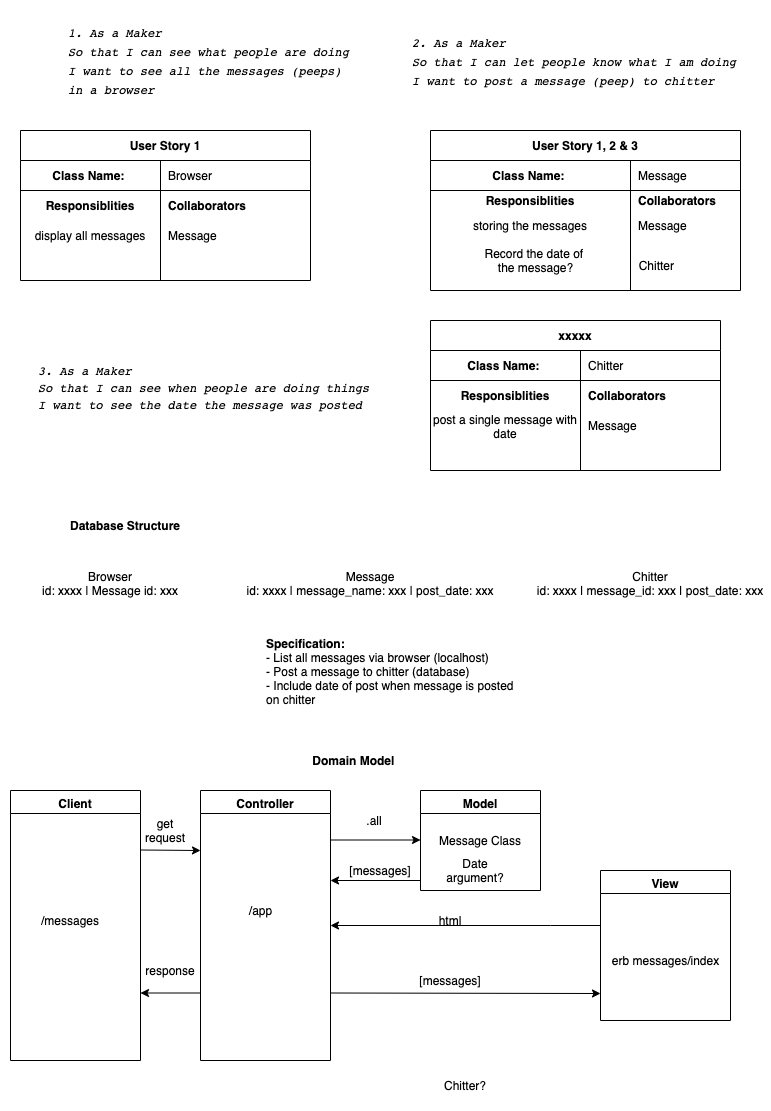

The diagram above was exported from draw.io. Its source (the exported page's mxGraphModel, read from the mxfile embedded in the PNG):
<mxGraphModel dx="794" dy="527" grid="1" gridSize="10" guides="1" tooltips="1" connect="1" arrows="1" fold="1" page="1" pageScale="1" pageWidth="827" pageHeight="1169" math="0" shadow="0">
  <root>
    <mxCell id="0" />
    <mxCell id="1" parent="0" />
    <mxCell id="8" value="User Story 1" style="shape=table;startSize=30;container=1;collapsible=0;childLayout=tableLayout;fixedRows=1;rowLines=0;fontStyle=1;align=center;" parent="1" vertex="1">
      <mxGeometry x="40" y="140" width="290" height="150" as="geometry" />
    </mxCell>
    <mxCell id="9" value="" style="shape=partialRectangle;html=1;whiteSpace=wrap;collapsible=0;dropTarget=0;pointerEvents=0;fillColor=none;top=0;left=0;bottom=1;right=0;points=[[0,0.5],[1,0.5]];portConstraint=eastwest;" parent="8" vertex="1">
      <mxGeometry y="30" width="290" height="30" as="geometry" />
    </mxCell>
    <mxCell id="10" value="Class Name:&amp;nbsp;" style="shape=partialRectangle;html=1;whiteSpace=wrap;connectable=0;fillColor=none;top=0;left=0;bottom=0;right=0;overflow=hidden;fontStyle=1" parent="9" vertex="1">
      <mxGeometry width="140" height="30" as="geometry" />
    </mxCell>
    <mxCell id="11" value="Browser" style="shape=partialRectangle;html=1;whiteSpace=wrap;connectable=0;fillColor=none;top=0;left=0;bottom=0;right=0;align=left;spacingLeft=6;overflow=hidden;" parent="9" vertex="1">
      <mxGeometry x="140" width="150" height="30" as="geometry" />
    </mxCell>
    <mxCell id="12" value="" style="shape=partialRectangle;html=1;whiteSpace=wrap;collapsible=0;dropTarget=0;pointerEvents=0;fillColor=none;top=0;left=0;bottom=0;right=0;points=[[0,0.5],[1,0.5]];portConstraint=eastwest;" parent="8" vertex="1">
      <mxGeometry y="60" width="290" height="30" as="geometry" />
    </mxCell>
    <mxCell id="13" value="Responsiblities" style="shape=partialRectangle;html=1;whiteSpace=wrap;connectable=0;fillColor=none;top=0;left=0;bottom=0;right=0;overflow=hidden;fontStyle=1" parent="12" vertex="1">
      <mxGeometry width="140" height="30" as="geometry" />
    </mxCell>
    <mxCell id="14" value="Collaborators" style="shape=partialRectangle;html=1;whiteSpace=wrap;connectable=0;fillColor=none;top=0;left=0;bottom=0;right=0;align=left;spacingLeft=6;overflow=hidden;fontStyle=1" parent="12" vertex="1">
      <mxGeometry x="140" width="150" height="30" as="geometry" />
    </mxCell>
    <mxCell id="15" value="" style="shape=partialRectangle;html=1;whiteSpace=wrap;collapsible=0;dropTarget=0;pointerEvents=0;fillColor=none;top=0;left=0;bottom=0;right=0;points=[[0,0.5],[1,0.5]];portConstraint=eastwest;" parent="8" vertex="1">
      <mxGeometry y="90" width="290" height="30" as="geometry" />
    </mxCell>
    <mxCell id="16" value="display all messages" style="shape=partialRectangle;html=1;whiteSpace=wrap;connectable=0;fillColor=none;top=0;left=0;bottom=0;right=0;overflow=hidden;" parent="15" vertex="1">
      <mxGeometry width="140" height="30" as="geometry" />
    </mxCell>
    <mxCell id="17" value="Message" style="shape=partialRectangle;html=1;whiteSpace=wrap;connectable=0;fillColor=none;top=0;left=0;bottom=0;right=0;align=left;spacingLeft=6;overflow=hidden;" parent="15" vertex="1">
      <mxGeometry x="140" width="150" height="30" as="geometry" />
    </mxCell>
    <mxCell id="19" value="&lt;pre style=&quot;box-sizing: border-box ; font-size: 13.6px ; margin-top: 0px ; margin-bottom: 16px ; overflow-wrap: normal ; padding: 16px ; overflow: auto ; line-height: 1.45 ; border-radius: 6px ; font-weight: 400 ; letter-spacing: normal ; text-indent: 0px ; text-transform: none ; word-spacing: 0px&quot;&gt;&lt;code style=&quot;box-sizing: border-box ; font-size: 12px ; padding: 0px ; margin: 0px ; background: transparent ; border-radius: 6px ; word-break: normal ; border: 0px ; display: inline ; overflow: visible ; line-height: inherit ; overflow-wrap: normal&quot;&gt;&lt;font color=&quot;#000000&quot; style=&quot;font-size: 12px&quot;&gt;1. As a Maker&lt;br&gt;So that I can see what people are doing&lt;br&gt;I want to see all the messages (peeps)&lt;br&gt;in a browser&lt;/font&gt;&lt;/code&gt;&lt;/pre&gt;" style="text;whiteSpace=wrap;html=1;fontStyle=2;" parent="1" vertex="1">
      <mxGeometry x="70" y="10" width="240" height="130" as="geometry" />
    </mxCell>
    <mxCell id="21" value="User Story 1, 2 &amp; 3" style="shape=table;startSize=30;container=1;collapsible=0;childLayout=tableLayout;fixedRows=1;rowLines=0;fontStyle=1;align=center;" parent="1" vertex="1">
      <mxGeometry x="450" y="140" width="310" height="160" as="geometry" />
    </mxCell>
    <mxCell id="22" value="" style="shape=partialRectangle;html=1;whiteSpace=wrap;collapsible=0;dropTarget=0;pointerEvents=0;fillColor=none;top=0;left=0;bottom=1;right=0;points=[[0,0.5],[1,0.5]];portConstraint=eastwest;" parent="21" vertex="1">
      <mxGeometry y="30" width="310" height="30" as="geometry" />
    </mxCell>
    <mxCell id="23" value="Class Name:&amp;nbsp;" style="shape=partialRectangle;html=1;whiteSpace=wrap;connectable=0;fillColor=none;top=0;left=0;bottom=0;right=0;overflow=hidden;fontStyle=1" parent="22" vertex="1">
      <mxGeometry width="200" height="30" as="geometry" />
    </mxCell>
    <mxCell id="24" value="Message" style="shape=partialRectangle;html=1;whiteSpace=wrap;connectable=0;fillColor=none;top=0;left=0;bottom=0;right=0;align=left;spacingLeft=6;overflow=hidden;" parent="22" vertex="1">
      <mxGeometry x="200" width="110" height="30" as="geometry" />
    </mxCell>
    <mxCell id="25" value="" style="shape=partialRectangle;html=1;whiteSpace=wrap;collapsible=0;dropTarget=0;pointerEvents=0;fillColor=none;top=0;left=0;bottom=0;right=0;points=[[0,0.5],[1,0.5]];portConstraint=eastwest;" parent="21" vertex="1">
      <mxGeometry y="60" width="310" height="20" as="geometry" />
    </mxCell>
    <mxCell id="26" value="Responsiblities" style="shape=partialRectangle;html=1;whiteSpace=wrap;connectable=0;fillColor=none;top=0;left=0;bottom=0;right=0;overflow=hidden;fontStyle=1" parent="25" vertex="1">
      <mxGeometry width="200" height="20" as="geometry" />
    </mxCell>
    <mxCell id="27" value="Collaborators" style="shape=partialRectangle;html=1;whiteSpace=wrap;connectable=0;fillColor=none;top=0;left=0;bottom=0;right=0;align=left;spacingLeft=6;overflow=hidden;fontStyle=1" parent="25" vertex="1">
      <mxGeometry x="200" width="110" height="20" as="geometry" />
    </mxCell>
    <mxCell id="28" value="" style="shape=partialRectangle;html=1;whiteSpace=wrap;collapsible=0;dropTarget=0;pointerEvents=0;fillColor=none;top=0;left=0;bottom=0;right=0;points=[[0,0.5],[1,0.5]];portConstraint=eastwest;" parent="21" vertex="1">
      <mxGeometry y="80" width="310" height="30" as="geometry" />
    </mxCell>
    <mxCell id="29" value="storing the messages" style="shape=partialRectangle;html=1;whiteSpace=wrap;connectable=0;fillColor=none;top=0;left=0;bottom=0;right=0;overflow=hidden;" parent="28" vertex="1">
      <mxGeometry width="200" height="30" as="geometry" />
    </mxCell>
    <mxCell id="30" value="Message" style="shape=partialRectangle;html=1;whiteSpace=wrap;connectable=0;fillColor=none;top=0;left=0;bottom=0;right=0;align=left;spacingLeft=6;overflow=hidden;" parent="28" vertex="1">
      <mxGeometry x="200" width="110" height="30" as="geometry" />
    </mxCell>
    <mxCell id="31" value="&lt;pre style=&quot;box-sizing: border-box ; font-size: 13.6px ; margin-top: 0px ; margin-bottom: 16px ; overflow-wrap: normal ; padding: 16px ; overflow: auto ; line-height: 1.45 ; border-radius: 6px ; font-weight: 400 ; letter-spacing: normal ; text-indent: 0px ; text-transform: none ; word-spacing: 0px&quot;&gt;&lt;code style=&quot;box-sizing: border-box ; font-size: 12px ; padding: 0px ; margin: 0px ; background: transparent ; border-radius: 6px ; word-break: normal ; border: 0px ; display: inline ; overflow: visible ; line-height: inherit ; overflow-wrap: normal&quot;&gt;&lt;font color=&quot;#000000&quot; style=&quot;font-size: 12px&quot;&gt;&lt;i&gt;2. As a Maker&lt;br&gt;So that I can let people know what I am doing  &lt;br&gt;I want to post a message (peep) to chitter&lt;/i&gt;&lt;/font&gt;&lt;/code&gt;&lt;/pre&gt;" style="text;whiteSpace=wrap;html=1;fontColor=#000000;" parent="1" vertex="1">
      <mxGeometry x="414" y="20" width="330" height="110" as="geometry" />
    </mxCell>
    <mxCell id="43" value="xxxxx" style="shape=table;startSize=30;container=1;collapsible=0;childLayout=tableLayout;fixedRows=1;rowLines=0;fontStyle=1;align=center;" parent="1" vertex="1">
      <mxGeometry x="450" y="330" width="290" height="150" as="geometry" />
    </mxCell>
    <mxCell id="44" value="" style="shape=partialRectangle;html=1;whiteSpace=wrap;collapsible=0;dropTarget=0;pointerEvents=0;fillColor=none;top=0;left=0;bottom=1;right=0;points=[[0,0.5],[1,0.5]];portConstraint=eastwest;" parent="43" vertex="1">
      <mxGeometry y="30" width="290" height="30" as="geometry" />
    </mxCell>
    <mxCell id="45" value="Class Name:&amp;nbsp;" style="shape=partialRectangle;html=1;whiteSpace=wrap;connectable=0;fillColor=none;top=0;left=0;bottom=0;right=0;overflow=hidden;fontStyle=1" parent="44" vertex="1">
      <mxGeometry width="150" height="30" as="geometry" />
    </mxCell>
    <mxCell id="46" value="Chitter&amp;nbsp;" style="shape=partialRectangle;html=1;whiteSpace=wrap;connectable=0;fillColor=none;top=0;left=0;bottom=0;right=0;align=left;spacingLeft=6;overflow=hidden;" parent="44" vertex="1">
      <mxGeometry x="150" width="140" height="30" as="geometry" />
    </mxCell>
    <mxCell id="47" value="" style="shape=partialRectangle;html=1;whiteSpace=wrap;collapsible=0;dropTarget=0;pointerEvents=0;fillColor=none;top=0;left=0;bottom=0;right=0;points=[[0,0.5],[1,0.5]];portConstraint=eastwest;" parent="43" vertex="1">
      <mxGeometry y="60" width="290" height="30" as="geometry" />
    </mxCell>
    <mxCell id="48" value="Responsiblities" style="shape=partialRectangle;html=1;whiteSpace=wrap;connectable=0;fillColor=none;top=0;left=0;bottom=0;right=0;overflow=hidden;fontStyle=1" parent="47" vertex="1">
      <mxGeometry width="150" height="30" as="geometry" />
    </mxCell>
    <mxCell id="49" value="Collaborators" style="shape=partialRectangle;html=1;whiteSpace=wrap;connectable=0;fillColor=none;top=0;left=0;bottom=0;right=0;align=left;spacingLeft=6;overflow=hidden;fontStyle=1" parent="47" vertex="1">
      <mxGeometry x="150" width="140" height="30" as="geometry" />
    </mxCell>
    <mxCell id="50" value="" style="shape=partialRectangle;html=1;whiteSpace=wrap;collapsible=0;dropTarget=0;pointerEvents=0;fillColor=none;top=0;left=0;bottom=0;right=0;points=[[0,0.5],[1,0.5]];portConstraint=eastwest;" parent="43" vertex="1">
      <mxGeometry y="90" width="290" height="30" as="geometry" />
    </mxCell>
    <mxCell id="51" value="post a single message with&lt;br&gt;date" style="shape=partialRectangle;html=1;whiteSpace=wrap;connectable=0;fillColor=none;top=0;left=0;bottom=0;right=0;overflow=hidden;align=center;" parent="50" vertex="1">
      <mxGeometry width="150" height="30" as="geometry" />
    </mxCell>
    <mxCell id="52" value="Message" style="shape=partialRectangle;html=1;whiteSpace=wrap;connectable=0;fillColor=none;top=0;left=0;bottom=0;right=0;align=left;spacingLeft=6;overflow=hidden;" parent="50" vertex="1">
      <mxGeometry x="150" width="140" height="30" as="geometry" />
    </mxCell>
    <mxCell id="57" value="&amp;nbsp; Chitter" style="shape=partialRectangle;html=1;whiteSpace=wrap;connectable=0;fillColor=none;top=0;left=0;bottom=0;right=0;overflow=hidden;align=left;" parent="1" vertex="1">
      <mxGeometry x="650" y="260" width="50" height="30" as="geometry" />
    </mxCell>
    <mxCell id="58" value="&lt;pre style=&quot;box-sizing: border-box ; margin-top: 0px ; margin-bottom: 16px ; overflow-wrap: normal ; padding: 16px ; overflow: auto ; line-height: 1.45 ; border-radius: 6px ; font-weight: 400 ; letter-spacing: normal ; text-indent: 0px ; text-transform: none ; word-spacing: 0px&quot;&gt;&lt;code style=&quot;box-sizing: border-box ; padding: 0px ; margin: 0px ; background: transparent ; border-radius: 6px ; word-break: normal ; border: 0px ; display: inline ; overflow: visible ; line-height: inherit ; overflow-wrap: normal&quot;&gt;&lt;i&gt;&lt;font color=&quot;#000000&quot;&gt;3. As a Maker&lt;br&gt;So that I can see when people are doing things&lt;br&gt;I want to see the date the message was posted&lt;/font&gt;&lt;/i&gt;&lt;/code&gt;&lt;/pre&gt;" style="text;whiteSpace=wrap;html=1;fontColor=#000000;" parent="1" vertex="1">
      <mxGeometry x="40" y="350" width="160" height="80" as="geometry" />
    </mxCell>
    <mxCell id="59" value="Record the date of &lt;br&gt;the message?" style="text;html=1;align=center;verticalAlign=middle;resizable=0;points=[];autosize=1;strokeColor=none;fontColor=#000000;" parent="1" vertex="1">
      <mxGeometry x="500" y="255" width="110" height="30" as="geometry" />
    </mxCell>
    <mxCell id="62" value="&lt;b&gt;Database Structure&lt;/b&gt;" style="text;html=1;strokeColor=none;fillColor=none;align=center;verticalAlign=middle;whiteSpace=wrap;rounded=0;fontColor=#000000;" parent="1" vertex="1">
      <mxGeometry x="60" y="520" width="170" height="30" as="geometry" />
    </mxCell>
    <mxCell id="63" value="Browser&lt;br&gt;id: xxxx | Message id: xxx" style="text;html=1;strokeColor=none;fillColor=none;align=center;verticalAlign=middle;whiteSpace=wrap;rounded=0;fontColor=#000000;" parent="1" vertex="1">
      <mxGeometry x="20" y="565" width="220" height="55" as="geometry" />
    </mxCell>
    <mxCell id="65" value="Message&lt;br&gt;id: xxxx | message_name: xxx | post_date: xxx" style="text;html=1;strokeColor=none;fillColor=none;align=center;verticalAlign=middle;whiteSpace=wrap;rounded=0;fontColor=#000000;" parent="1" vertex="1">
      <mxGeometry x="250" y="565" width="280" height="55" as="geometry" />
    </mxCell>
    <mxCell id="66" value="Chitter&lt;br&gt;id: xxxx | message_id: xxx | post_date: xxx" style="text;html=1;strokeColor=none;fillColor=none;align=center;verticalAlign=middle;whiteSpace=wrap;rounded=0;fontColor=#000000;" parent="1" vertex="1">
      <mxGeometry x="550" y="565" width="240" height="55" as="geometry" />
    </mxCell>
    <mxCell id="67" value="&lt;b&gt;Specification:&lt;br&gt;&lt;/b&gt;- List all messages via browser (localhost)&lt;br&gt;- Post a message to chitter (database)&lt;br&gt;- Include date of post when message is posted on chitter" style="text;html=1;strokeColor=none;fillColor=none;align=left;verticalAlign=top;whiteSpace=wrap;rounded=0;fontColor=#000000;" parent="1" vertex="1">
      <mxGeometry x="284" y="640" width="260" height="100" as="geometry" />
    </mxCell>
    <mxCell id="68" value="&lt;b&gt;Domain Model&amp;nbsp;&lt;/b&gt;" style="text;html=1;strokeColor=none;fillColor=none;align=center;verticalAlign=middle;whiteSpace=wrap;rounded=0;fontColor=#000000;" parent="1" vertex="1">
      <mxGeometry x="270" y="760" width="210" height="20" as="geometry" />
    </mxCell>
    <mxCell id="69" value="Client" style="swimlane;fontColor=#000000;align=center;verticalAlign=top;" parent="1" vertex="1">
      <mxGeometry x="30" y="800" width="130" height="270" as="geometry" />
    </mxCell>
    <mxCell id="90" value="/messages" style="text;html=1;strokeColor=none;fillColor=none;align=center;verticalAlign=middle;whiteSpace=wrap;rounded=0;fontColor=#000000;" parent="69" vertex="1">
      <mxGeometry x="40" y="120" width="40" height="20" as="geometry" />
    </mxCell>
    <mxCell id="70" value="Controller" style="swimlane;fontColor=#000000;align=center;verticalAlign=top;" parent="1" vertex="1">
      <mxGeometry x="220" y="800" width="130" height="270" as="geometry" />
    </mxCell>
    <mxCell id="71" value="Model" style="swimlane;fontColor=#000000;align=center;verticalAlign=top;" parent="1" vertex="1">
      <mxGeometry x="440" y="800" width="120" height="100" as="geometry" />
    </mxCell>
    <mxCell id="81" value="Message Class" style="text;html=1;strokeColor=none;fillColor=none;align=center;verticalAlign=middle;whiteSpace=wrap;rounded=0;fontColor=#000000;" parent="71" vertex="1">
      <mxGeometry x="15" y="45" width="90" height="10" as="geometry" />
    </mxCell>
    <mxCell id="83" value="Date argument?" style="text;html=1;strokeColor=none;fillColor=none;align=center;verticalAlign=middle;whiteSpace=wrap;rounded=0;fontColor=#000000;" parent="71" vertex="1">
      <mxGeometry x="20" y="70" width="70" height="20" as="geometry" />
    </mxCell>
    <mxCell id="76" style="edgeStyle=orthogonalEdgeStyle;rounded=0;orthogonalLoop=1;jettySize=auto;html=1;entryX=1;entryY=0.5;entryDx=0;entryDy=0;fontColor=#000000;" parent="1" source="72" target="70" edge="1">
      <mxGeometry relative="1" as="geometry">
        <Array as="points">
          <mxPoint x="570" y="935" />
          <mxPoint x="570" y="935" />
        </Array>
      </mxGeometry>
    </mxCell>
    <mxCell id="72" value="View" style="swimlane;fontColor=#000000;align=center;verticalAlign=top;" parent="1" vertex="1">
      <mxGeometry x="620" y="880" width="130" height="150" as="geometry" />
    </mxCell>
    <mxCell id="73" value="erb messages/index" style="text;html=1;align=center;verticalAlign=middle;resizable=0;points=[];autosize=1;strokeColor=none;fontColor=#000000;" parent="72" vertex="1">
      <mxGeometry x="5" y="80" width="120" height="20" as="geometry" />
    </mxCell>
    <mxCell id="75" value="/app" style="text;html=1;align=center;verticalAlign=middle;resizable=0;points=[];autosize=1;strokeColor=none;fontColor=#000000;" parent="1" vertex="1">
      <mxGeometry x="260" y="910" width="40" height="20" as="geometry" />
    </mxCell>
    <mxCell id="78" value="" style="endArrow=classic;html=1;fontColor=#000000;exitX=1;exitY=0.75;exitDx=0;exitDy=0;" parent="1" source="70" edge="1">
      <mxGeometry width="50" height="50" relative="1" as="geometry">
        <mxPoint x="500" y="1070" as="sourcePoint" />
        <mxPoint x="620" y="1003" as="targetPoint" />
      </mxGeometry>
    </mxCell>
    <mxCell id="79" value="html" style="text;html=1;strokeColor=none;fillColor=none;align=center;verticalAlign=middle;whiteSpace=wrap;rounded=0;fontColor=#000000;" parent="1" vertex="1">
      <mxGeometry x="450" y="920" width="40" height="20" as="geometry" />
    </mxCell>
    <mxCell id="80" value="[messages]" style="text;html=1;strokeColor=none;fillColor=none;align=center;verticalAlign=middle;whiteSpace=wrap;rounded=0;fontColor=#000000;" parent="1" vertex="1">
      <mxGeometry x="450" y="980" width="40" height="20" as="geometry" />
    </mxCell>
    <mxCell id="84" value="" style="endArrow=classic;html=1;fontColor=#000000;" parent="1" edge="1">
      <mxGeometry width="50" height="50" relative="1" as="geometry">
        <mxPoint x="350" y="849.5" as="sourcePoint" />
        <mxPoint x="440" y="849.5" as="targetPoint" />
      </mxGeometry>
    </mxCell>
    <mxCell id="86" value=".all" style="text;html=1;strokeColor=none;fillColor=none;align=center;verticalAlign=middle;whiteSpace=wrap;rounded=0;fontColor=#000000;" parent="1" vertex="1">
      <mxGeometry x="374" y="820" width="40" height="20" as="geometry" />
    </mxCell>
    <mxCell id="87" value="" style="endArrow=classic;html=1;fontColor=#000000;" parent="1" edge="1">
      <mxGeometry width="50" height="50" relative="1" as="geometry">
        <mxPoint x="440" y="890" as="sourcePoint" />
        <mxPoint x="350" y="890" as="targetPoint" />
      </mxGeometry>
    </mxCell>
    <mxCell id="89" value="[messages]" style="text;html=1;strokeColor=none;fillColor=none;align=center;verticalAlign=middle;whiteSpace=wrap;rounded=0;fontColor=#000000;" parent="1" vertex="1">
      <mxGeometry x="380" y="870" width="40" height="20" as="geometry" />
    </mxCell>
    <mxCell id="92" value="" style="endArrow=classic;html=1;fontColor=#000000;" parent="1" edge="1">
      <mxGeometry width="50" height="50" relative="1" as="geometry">
        <mxPoint x="160" y="859.5" as="sourcePoint" />
        <mxPoint x="220" y="860" as="targetPoint" />
      </mxGeometry>
    </mxCell>
    <mxCell id="93" value="" style="endArrow=classic;html=1;fontColor=#000000;exitX=0;exitY=0.75;exitDx=0;exitDy=0;entryX=1;entryY=0.75;entryDx=0;entryDy=0;" parent="1" source="70" target="69" edge="1">
      <mxGeometry width="50" height="50" relative="1" as="geometry">
        <mxPoint x="200" y="1000" as="sourcePoint" />
        <mxPoint x="150" y="1000.5" as="targetPoint" />
      </mxGeometry>
    </mxCell>
    <mxCell id="95" value="get request" style="text;html=1;strokeColor=none;fillColor=none;align=center;verticalAlign=middle;whiteSpace=wrap;rounded=0;fontColor=#000000;" parent="1" vertex="1">
      <mxGeometry x="165" y="830" width="40" height="20" as="geometry" />
    </mxCell>
    <mxCell id="96" value="response" style="text;html=1;strokeColor=none;fillColor=none;align=center;verticalAlign=middle;whiteSpace=wrap;rounded=0;fontColor=#000000;" parent="1" vertex="1">
      <mxGeometry x="170" y="970" width="40" height="20" as="geometry" />
    </mxCell>
    <mxCell id="97" value="Chitter?" style="text;html=1;strokeColor=none;fillColor=none;align=center;verticalAlign=middle;whiteSpace=wrap;rounded=0;fontColor=#000000;" parent="1" vertex="1">
      <mxGeometry x="420" y="1070" width="130" height="50" as="geometry" />
    </mxCell>
  </root>
</mxGraphModel>